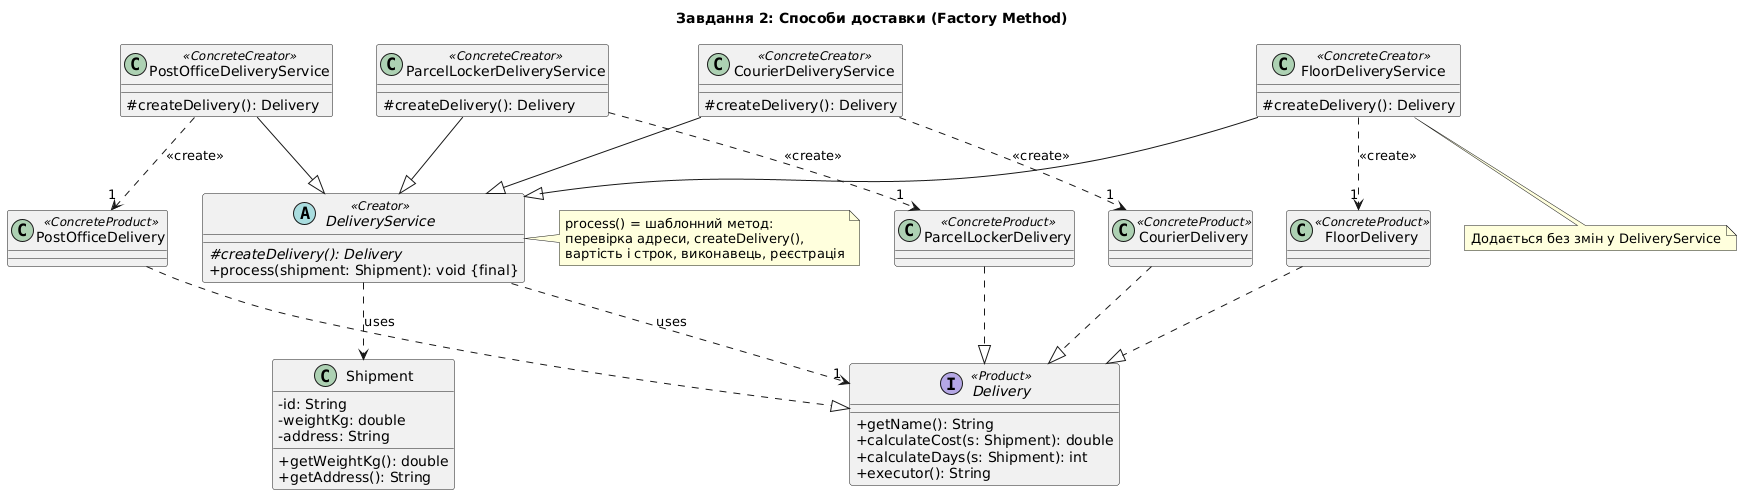

The diagram above was rendered by PlantUML. Its source (embedded in the PNG):
@startuml
skinparam classAttributeIconSize 0
title Завдання 2: Способи доставки (Factory Method)

abstract class DeliveryService <<Creator>> {
  #{abstract} createDelivery(): Delivery
  +process(shipment: Shipment): void {final}
}
class CourierDeliveryService <<ConcreteCreator>> {
  #createDelivery(): Delivery
}
class ParcelLockerDeliveryService <<ConcreteCreator>> {
  #createDelivery(): Delivery
}
class PostOfficeDeliveryService <<ConcreteCreator>> {
  #createDelivery(): Delivery
}
class FloorDeliveryService <<ConcreteCreator>> {
  #createDelivery(): Delivery
}

interface Delivery <<Product>> {
  +getName(): String
  +calculateCost(s: Shipment): double
  +calculateDays(s: Shipment): int
  +executor(): String
}
class CourierDelivery <<ConcreteProduct>>
class ParcelLockerDelivery <<ConcreteProduct>>
class PostOfficeDelivery <<ConcreteProduct>>
class FloorDelivery <<ConcreteProduct>>

class Shipment {
  -id: String
  -weightKg: double
  -address: String
  +getWeightKg(): double
  +getAddress(): String
}

CourierDeliveryService --|> DeliveryService
ParcelLockerDeliveryService --|> DeliveryService
PostOfficeDeliveryService --|> DeliveryService
FloorDeliveryService --|> DeliveryService

CourierDelivery ..|> Delivery
ParcelLockerDelivery ..|> Delivery
PostOfficeDelivery ..|> Delivery
FloorDelivery ..|> Delivery

CourierDeliveryService ..> CourierDelivery : <<create>> "1"
ParcelLockerDeliveryService ..> ParcelLockerDelivery : <<create>> "1"
PostOfficeDeliveryService ..> PostOfficeDelivery : <<create>> "1"
FloorDeliveryService ..> FloorDelivery : <<create>> "1"

DeliveryService ..> Delivery : uses "1"
DeliveryService ..> Shipment : uses

note right of DeliveryService
  process() = шаблонний метод:
  перевірка адреси, createDelivery(),
  вартість і строк, виконавець, реєстрація
end note
note bottom of FloorDeliveryService
  Додається без змін у DeliveryService
end note
@enduml